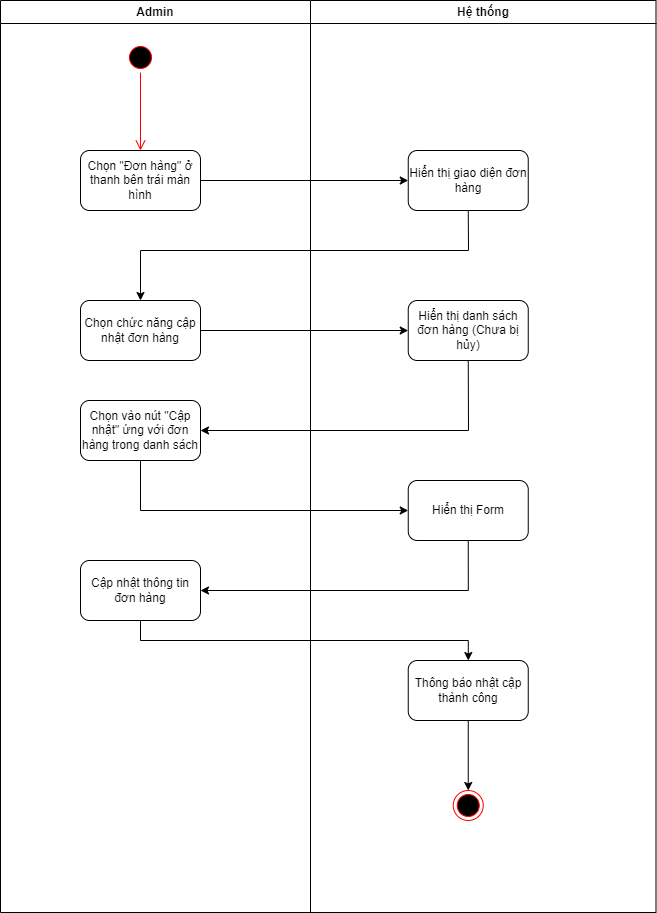

The diagram above was exported from draw.io. Its source (the exported page's mxGraphModel, read from the mxfile embedded in the PNG):
<mxGraphModel dx="1038" dy="-656" grid="1" gridSize="10" guides="1" tooltips="1" connect="1" arrows="1" fold="1" page="1" pageScale="1" pageWidth="827" pageHeight="1169" math="0" shadow="0">
  <root>
    <mxCell id="Usg4rvCBRCWciGqew3cU-0" />
    <mxCell id="Usg4rvCBRCWciGqew3cU-1" parent="Usg4rvCBRCWciGqew3cU-0" />
    <mxCell id="HGOMfRqt47--Tp22sRTJ-0" value="Admin" style="swimlane;whiteSpace=wrap;fontStyle=1;startSize=23;" parent="Usg4rvCBRCWciGqew3cU-1" vertex="1">
      <mxGeometry x="40" y="1170" width="310" height="912" as="geometry" />
    </mxCell>
    <mxCell id="HGOMfRqt47--Tp22sRTJ-1" value="" style="ellipse;html=1;shape=startState;fillColor=#000000;strokeColor=#ff0000;" parent="HGOMfRqt47--Tp22sRTJ-0" vertex="1">
      <mxGeometry x="125" y="42" width="30" height="30" as="geometry" />
    </mxCell>
    <mxCell id="HGOMfRqt47--Tp22sRTJ-2" value="" style="edgeStyle=orthogonalEdgeStyle;html=1;verticalAlign=bottom;endArrow=open;endSize=8;strokeColor=#ff0000;entryX=0.5;entryY=0;entryDx=0;entryDy=0;" parent="HGOMfRqt47--Tp22sRTJ-0" source="HGOMfRqt47--Tp22sRTJ-1" target="HGOMfRqt47--Tp22sRTJ-6" edge="1">
      <mxGeometry relative="1" as="geometry">
        <mxPoint x="154.52" y="132" as="targetPoint" />
        <mxPoint x="154.52" y="72" as="sourcePoint" />
      </mxGeometry>
    </mxCell>
    <mxCell id="HGOMfRqt47--Tp22sRTJ-3" value="Chọn chức năng cập nhật đơn hàng" style="rounded=1;whiteSpace=wrap;html=1;" parent="HGOMfRqt47--Tp22sRTJ-0" vertex="1">
      <mxGeometry x="80" y="300" width="120" height="60" as="geometry" />
    </mxCell>
    <mxCell id="HGOMfRqt47--Tp22sRTJ-4" value="Chọn vào nút &quot;Cập nhật&quot; ứng với đơn hàng trong danh sách" style="whiteSpace=wrap;html=1;rounded=1;" parent="HGOMfRqt47--Tp22sRTJ-0" vertex="1">
      <mxGeometry x="80" y="400" width="120" height="60" as="geometry" />
    </mxCell>
    <mxCell id="HGOMfRqt47--Tp22sRTJ-5" value="Cập nhật thông tin đơn hàng" style="whiteSpace=wrap;html=1;rounded=1;" parent="HGOMfRqt47--Tp22sRTJ-0" vertex="1">
      <mxGeometry x="80" y="560" width="120" height="60" as="geometry" />
    </mxCell>
    <mxCell id="HGOMfRqt47--Tp22sRTJ-6" value="Chọn &quot;Đơn hàng&quot; ở thanh bên trái màn hình" style="rounded=1;whiteSpace=wrap;html=1;" parent="HGOMfRqt47--Tp22sRTJ-0" vertex="1">
      <mxGeometry x="80" y="150" width="120" height="60" as="geometry" />
    </mxCell>
    <mxCell id="HGOMfRqt47--Tp22sRTJ-7" value="Hệ thống" style="swimlane;whiteSpace=wrap;fontStyle=1" parent="Usg4rvCBRCWciGqew3cU-1" vertex="1">
      <mxGeometry x="350" y="1170" width="345.5" height="912" as="geometry">
        <mxRectangle x="390" y="128" width="80" height="23" as="alternateBounds" />
      </mxGeometry>
    </mxCell>
    <mxCell id="HGOMfRqt47--Tp22sRTJ-8" value="Hiển thị danh sách đơn hàng (Chưa bị hủy)" style="rounded=1;whiteSpace=wrap;html=1;" parent="HGOMfRqt47--Tp22sRTJ-7" vertex="1">
      <mxGeometry x="97.75" y="300" width="120" height="60" as="geometry" />
    </mxCell>
    <mxCell id="HGOMfRqt47--Tp22sRTJ-9" value="Hiển thị Form" style="whiteSpace=wrap;html=1;rounded=1;" parent="HGOMfRqt47--Tp22sRTJ-7" vertex="1">
      <mxGeometry x="97.75" y="480" width="120" height="60" as="geometry" />
    </mxCell>
    <mxCell id="HGOMfRqt47--Tp22sRTJ-10" value="Thông báo nhật cập thành công" style="whiteSpace=wrap;html=1;rounded=1;" parent="HGOMfRqt47--Tp22sRTJ-7" vertex="1">
      <mxGeometry x="97.75" y="660" width="120" height="60" as="geometry" />
    </mxCell>
    <mxCell id="HGOMfRqt47--Tp22sRTJ-11" value="" style="ellipse;html=1;shape=endState;fillColor=#000000;strokeColor=#ff0000;" parent="HGOMfRqt47--Tp22sRTJ-7" vertex="1">
      <mxGeometry x="142.75" y="790" width="30" height="30" as="geometry" />
    </mxCell>
    <mxCell id="HGOMfRqt47--Tp22sRTJ-12" value="" style="edgeStyle=orthogonalEdgeStyle;rounded=0;orthogonalLoop=1;jettySize=auto;html=1;entryX=0.5;entryY=0;entryDx=0;entryDy=0;" parent="HGOMfRqt47--Tp22sRTJ-7" source="HGOMfRqt47--Tp22sRTJ-10" target="HGOMfRqt47--Tp22sRTJ-11" edge="1">
      <mxGeometry relative="1" as="geometry">
        <mxPoint x="158" y="780" as="targetPoint" />
      </mxGeometry>
    </mxCell>
    <mxCell id="HGOMfRqt47--Tp22sRTJ-13" value="Hiển thị giao diện đơn hàng" style="rounded=1;whiteSpace=wrap;html=1;" parent="HGOMfRqt47--Tp22sRTJ-7" vertex="1">
      <mxGeometry x="97.75" y="150" width="120" height="60" as="geometry" />
    </mxCell>
    <mxCell id="HGOMfRqt47--Tp22sRTJ-14" value="" style="edgeStyle=orthogonalEdgeStyle;rounded=0;orthogonalLoop=1;jettySize=auto;html=1;" parent="Usg4rvCBRCWciGqew3cU-1" source="HGOMfRqt47--Tp22sRTJ-3" target="HGOMfRqt47--Tp22sRTJ-8" edge="1">
      <mxGeometry relative="1" as="geometry" />
    </mxCell>
    <mxCell id="HGOMfRqt47--Tp22sRTJ-15" value="" style="edgeStyle=orthogonalEdgeStyle;rounded=0;orthogonalLoop=1;jettySize=auto;html=1;exitX=0.5;exitY=1;exitDx=0;exitDy=0;entryX=0;entryY=0.5;entryDx=0;entryDy=0;" parent="Usg4rvCBRCWciGqew3cU-1" source="HGOMfRqt47--Tp22sRTJ-4" target="HGOMfRqt47--Tp22sRTJ-9" edge="1">
      <mxGeometry relative="1" as="geometry" />
    </mxCell>
    <mxCell id="HGOMfRqt47--Tp22sRTJ-16" value="" style="edgeStyle=orthogonalEdgeStyle;rounded=0;orthogonalLoop=1;jettySize=auto;html=1;entryX=1;entryY=0.5;entryDx=0;entryDy=0;exitX=0.5;exitY=1;exitDx=0;exitDy=0;" parent="Usg4rvCBRCWciGqew3cU-1" source="HGOMfRqt47--Tp22sRTJ-9" target="HGOMfRqt47--Tp22sRTJ-5" edge="1">
      <mxGeometry relative="1" as="geometry" />
    </mxCell>
    <mxCell id="HGOMfRqt47--Tp22sRTJ-17" value="" style="edgeStyle=orthogonalEdgeStyle;rounded=0;orthogonalLoop=1;jettySize=auto;html=1;exitX=0.5;exitY=1;exitDx=0;exitDy=0;" parent="Usg4rvCBRCWciGqew3cU-1" source="HGOMfRqt47--Tp22sRTJ-5" target="HGOMfRqt47--Tp22sRTJ-10" edge="1">
      <mxGeometry relative="1" as="geometry">
        <mxPoint x="240" y="1860" as="sourcePoint" />
      </mxGeometry>
    </mxCell>
    <mxCell id="HGOMfRqt47--Tp22sRTJ-18" value="" style="endArrow=classic;html=1;rounded=0;entryX=1;entryY=0.5;entryDx=0;entryDy=0;exitX=0.5;exitY=1;exitDx=0;exitDy=0;" parent="Usg4rvCBRCWciGqew3cU-1" source="HGOMfRqt47--Tp22sRTJ-8" target="HGOMfRqt47--Tp22sRTJ-4" edge="1">
      <mxGeometry width="50" height="50" relative="1" as="geometry">
        <mxPoint x="410" y="1428" as="sourcePoint" />
        <mxPoint x="460" y="1378" as="targetPoint" />
        <Array as="points">
          <mxPoint x="508" y="1600" />
        </Array>
      </mxGeometry>
    </mxCell>
    <mxCell id="HGOMfRqt47--Tp22sRTJ-19" value="" style="endArrow=classic;html=1;rounded=0;entryX=0;entryY=0.5;entryDx=0;entryDy=0;exitX=1;exitY=0.5;exitDx=0;exitDy=0;" parent="Usg4rvCBRCWciGqew3cU-1" source="HGOMfRqt47--Tp22sRTJ-6" target="HGOMfRqt47--Tp22sRTJ-13" edge="1">
      <mxGeometry width="50" height="50" relative="1" as="geometry">
        <mxPoint x="410" y="1520" as="sourcePoint" />
        <mxPoint x="460" y="1470" as="targetPoint" />
      </mxGeometry>
    </mxCell>
    <mxCell id="HGOMfRqt47--Tp22sRTJ-20" value="" style="endArrow=classic;html=1;rounded=0;entryX=0.5;entryY=0;entryDx=0;entryDy=0;exitX=0.5;exitY=1;exitDx=0;exitDy=0;" parent="Usg4rvCBRCWciGqew3cU-1" source="HGOMfRqt47--Tp22sRTJ-13" target="HGOMfRqt47--Tp22sRTJ-3" edge="1">
      <mxGeometry width="50" height="50" relative="1" as="geometry">
        <mxPoint x="410" y="1340" as="sourcePoint" />
        <mxPoint x="460" y="1290" as="targetPoint" />
        <Array as="points">
          <mxPoint x="508" y="1420" />
          <mxPoint x="180" y="1420" />
        </Array>
      </mxGeometry>
    </mxCell>
  </root>
</mxGraphModel>